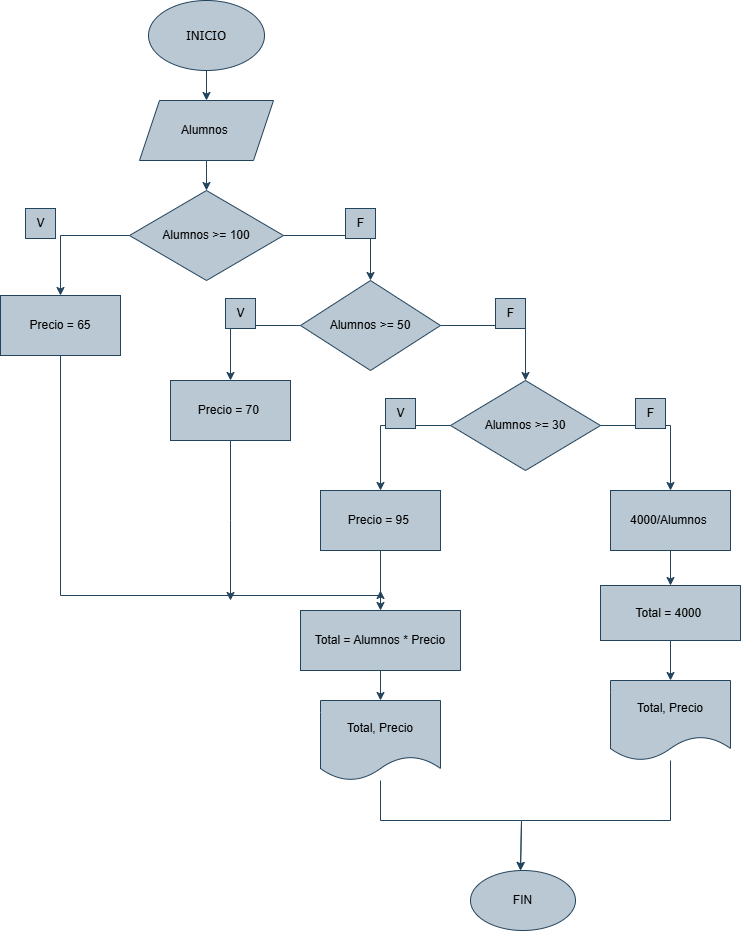

The diagram above was exported from draw.io. Its source (the exported page's mxGraphModel, read from the mxfile embedded in the PNG):
<mxGraphModel dx="2333" dy="1238" grid="1" gridSize="10" guides="1" tooltips="1" connect="1" arrows="1" fold="1" page="1" pageScale="1" pageWidth="827" pageHeight="1169" math="0" shadow="0">
  <root>
    <mxCell id="0" />
    <mxCell id="1" parent="0" />
    <mxCell id="I2PnrVoViShRdFuYBQnk-64" value="" style="edgeStyle=orthogonalEdgeStyle;rounded=0;orthogonalLoop=1;jettySize=auto;html=1;fillColor=#bac8d3;strokeColor=#23445d;" edge="1" parent="1" source="I2PnrVoViShRdFuYBQnk-1" target="I2PnrVoViShRdFuYBQnk-63">
      <mxGeometry relative="1" as="geometry" />
    </mxCell>
    <mxCell id="I2PnrVoViShRdFuYBQnk-1" value="&lt;font style=&quot;font-size: 13px;&quot; face=&quot;Tahoma&quot;&gt;INICIO&lt;/font&gt;" style="ellipse;whiteSpace=wrap;html=1;fillColor=#bac8d3;strokeColor=#23445d;" vertex="1" parent="1">
      <mxGeometry x="358" width="116" height="70" as="geometry" />
    </mxCell>
    <mxCell id="I2PnrVoViShRdFuYBQnk-66" value="" style="edgeStyle=orthogonalEdgeStyle;rounded=0;orthogonalLoop=1;jettySize=auto;html=1;fillColor=#bac8d3;strokeColor=#23445d;" edge="1" parent="1" source="I2PnrVoViShRdFuYBQnk-63" target="I2PnrVoViShRdFuYBQnk-65">
      <mxGeometry relative="1" as="geometry" />
    </mxCell>
    <mxCell id="I2PnrVoViShRdFuYBQnk-63" value="Alumnos&amp;nbsp;" style="shape=parallelogram;perimeter=parallelogramPerimeter;whiteSpace=wrap;html=1;fixedSize=1;fillColor=#bac8d3;strokeColor=#23445d;" vertex="1" parent="1">
      <mxGeometry x="349" y="100" width="134" height="60" as="geometry" />
    </mxCell>
    <mxCell id="I2PnrVoViShRdFuYBQnk-68" value="" style="edgeStyle=orthogonalEdgeStyle;rounded=0;orthogonalLoop=1;jettySize=auto;html=1;fillColor=#bac8d3;strokeColor=#23445d;" edge="1" parent="1" source="I2PnrVoViShRdFuYBQnk-65" target="I2PnrVoViShRdFuYBQnk-67">
      <mxGeometry relative="1" as="geometry" />
    </mxCell>
    <mxCell id="I2PnrVoViShRdFuYBQnk-70" value="" style="edgeStyle=orthogonalEdgeStyle;rounded=0;orthogonalLoop=1;jettySize=auto;html=1;fillColor=#bac8d3;strokeColor=#23445d;" edge="1" parent="1" source="I2PnrVoViShRdFuYBQnk-65" target="I2PnrVoViShRdFuYBQnk-69">
      <mxGeometry relative="1" as="geometry">
        <Array as="points">
          <mxPoint x="580" y="235" />
        </Array>
      </mxGeometry>
    </mxCell>
    <mxCell id="I2PnrVoViShRdFuYBQnk-65" value="Alumnos &amp;gt;= 100" style="rhombus;whiteSpace=wrap;html=1;fillColor=#bac8d3;strokeColor=#23445d;" vertex="1" parent="1">
      <mxGeometry x="339" y="190" width="154" height="90" as="geometry" />
    </mxCell>
    <mxCell id="I2PnrVoViShRdFuYBQnk-113" value="" style="edgeStyle=orthogonalEdgeStyle;rounded=0;orthogonalLoop=1;jettySize=auto;html=1;fillColor=#bac8d3;strokeColor=#23445d;" edge="1" parent="1" source="I2PnrVoViShRdFuYBQnk-67">
      <mxGeometry relative="1" as="geometry">
        <mxPoint x="590" y="590" as="targetPoint" />
        <Array as="points">
          <mxPoint x="270" y="595" />
          <mxPoint x="590" y="595" />
        </Array>
      </mxGeometry>
    </mxCell>
    <mxCell id="I2PnrVoViShRdFuYBQnk-67" value="Precio = 65" style="whiteSpace=wrap;html=1;fillColor=#bac8d3;strokeColor=#23445d;" vertex="1" parent="1">
      <mxGeometry x="210" y="295" width="120" height="60" as="geometry" />
    </mxCell>
    <mxCell id="I2PnrVoViShRdFuYBQnk-74" value="" style="edgeStyle=orthogonalEdgeStyle;rounded=0;orthogonalLoop=1;jettySize=auto;html=1;fillColor=#bac8d3;strokeColor=#23445d;" edge="1" parent="1" source="I2PnrVoViShRdFuYBQnk-69" target="I2PnrVoViShRdFuYBQnk-73">
      <mxGeometry relative="1" as="geometry" />
    </mxCell>
    <mxCell id="I2PnrVoViShRdFuYBQnk-79" value="" style="edgeStyle=orthogonalEdgeStyle;rounded=0;orthogonalLoop=1;jettySize=auto;html=1;fillColor=#bac8d3;strokeColor=#23445d;" edge="1" parent="1" source="I2PnrVoViShRdFuYBQnk-69" target="I2PnrVoViShRdFuYBQnk-78">
      <mxGeometry relative="1" as="geometry" />
    </mxCell>
    <mxCell id="I2PnrVoViShRdFuYBQnk-69" value="Alumnos &amp;gt;= 50" style="rhombus;whiteSpace=wrap;html=1;fillColor=#bac8d3;strokeColor=#23445d;" vertex="1" parent="1">
      <mxGeometry x="510" y="280" width="140" height="90" as="geometry" />
    </mxCell>
    <mxCell id="I2PnrVoViShRdFuYBQnk-71" value="V" style="text;html=1;align=center;verticalAlign=middle;resizable=0;points=[];autosize=1;strokeColor=#23445d;fillColor=#bac8d3;" vertex="1" parent="1">
      <mxGeometry x="235" y="208" width="30" height="30" as="geometry" />
    </mxCell>
    <mxCell id="I2PnrVoViShRdFuYBQnk-72" value="F" style="text;html=1;align=center;verticalAlign=middle;resizable=0;points=[];autosize=1;strokeColor=#23445d;fillColor=#bac8d3;" vertex="1" parent="1">
      <mxGeometry x="555" y="208" width="30" height="30" as="geometry" />
    </mxCell>
    <mxCell id="I2PnrVoViShRdFuYBQnk-118" value="" style="edgeStyle=orthogonalEdgeStyle;rounded=0;orthogonalLoop=1;jettySize=auto;html=1;fillColor=#bac8d3;strokeColor=#23445d;" edge="1" parent="1" source="I2PnrVoViShRdFuYBQnk-73">
      <mxGeometry relative="1" as="geometry">
        <mxPoint x="440" y="600" as="targetPoint" />
      </mxGeometry>
    </mxCell>
    <mxCell id="I2PnrVoViShRdFuYBQnk-73" value="Precio = 70&amp;nbsp;" style="whiteSpace=wrap;html=1;fillColor=#bac8d3;strokeColor=#23445d;" vertex="1" parent="1">
      <mxGeometry x="380" y="380" width="120" height="60" as="geometry" />
    </mxCell>
    <mxCell id="I2PnrVoViShRdFuYBQnk-75" value="V" style="text;html=1;align=center;verticalAlign=middle;resizable=0;points=[];autosize=1;strokeColor=#23445d;fillColor=#bac8d3;" vertex="1" parent="1">
      <mxGeometry x="435" y="298" width="30" height="30" as="geometry" />
    </mxCell>
    <mxCell id="I2PnrVoViShRdFuYBQnk-82" value="" style="edgeStyle=orthogonalEdgeStyle;rounded=0;orthogonalLoop=1;jettySize=auto;html=1;fillColor=#bac8d3;strokeColor=#23445d;" edge="1" parent="1" source="I2PnrVoViShRdFuYBQnk-78" target="I2PnrVoViShRdFuYBQnk-81">
      <mxGeometry relative="1" as="geometry" />
    </mxCell>
    <mxCell id="I2PnrVoViShRdFuYBQnk-96" value="" style="edgeStyle=orthogonalEdgeStyle;rounded=0;orthogonalLoop=1;jettySize=auto;html=1;fillColor=#bac8d3;strokeColor=#23445d;" edge="1" parent="1" source="I2PnrVoViShRdFuYBQnk-78" target="I2PnrVoViShRdFuYBQnk-95">
      <mxGeometry relative="1" as="geometry" />
    </mxCell>
    <mxCell id="I2PnrVoViShRdFuYBQnk-78" value="Alumnos &amp;gt;= 30" style="rhombus;whiteSpace=wrap;html=1;fillColor=#bac8d3;strokeColor=#23445d;" vertex="1" parent="1">
      <mxGeometry x="660" y="380" width="150" height="90" as="geometry" />
    </mxCell>
    <mxCell id="I2PnrVoViShRdFuYBQnk-80" value="F" style="text;html=1;align=center;verticalAlign=middle;resizable=0;points=[];autosize=1;strokeColor=#23445d;fillColor=#bac8d3;" vertex="1" parent="1">
      <mxGeometry x="705" y="298" width="30" height="30" as="geometry" />
    </mxCell>
    <mxCell id="I2PnrVoViShRdFuYBQnk-111" value="" style="edgeStyle=orthogonalEdgeStyle;rounded=0;orthogonalLoop=1;jettySize=auto;html=1;fillColor=#bac8d3;strokeColor=#23445d;" edge="1" parent="1" source="I2PnrVoViShRdFuYBQnk-81" target="I2PnrVoViShRdFuYBQnk-110">
      <mxGeometry relative="1" as="geometry" />
    </mxCell>
    <mxCell id="I2PnrVoViShRdFuYBQnk-81" value="Precio = 95&amp;nbsp;" style="whiteSpace=wrap;html=1;fillColor=#bac8d3;strokeColor=#23445d;" vertex="1" parent="1">
      <mxGeometry x="530" y="490" width="120" height="60" as="geometry" />
    </mxCell>
    <mxCell id="I2PnrVoViShRdFuYBQnk-89" value="V" style="text;html=1;align=center;verticalAlign=middle;resizable=0;points=[];autosize=1;strokeColor=#23445d;fillColor=#bac8d3;" vertex="1" parent="1">
      <mxGeometry x="595" y="398" width="30" height="30" as="geometry" />
    </mxCell>
    <mxCell id="I2PnrVoViShRdFuYBQnk-107" value="" style="edgeStyle=orthogonalEdgeStyle;rounded=0;orthogonalLoop=1;jettySize=auto;html=1;fillColor=#bac8d3;strokeColor=#23445d;" edge="1" parent="1" source="I2PnrVoViShRdFuYBQnk-95" target="I2PnrVoViShRdFuYBQnk-106">
      <mxGeometry relative="1" as="geometry" />
    </mxCell>
    <mxCell id="I2PnrVoViShRdFuYBQnk-95" value="4000/Alumnos&amp;nbsp;" style="whiteSpace=wrap;html=1;fillColor=#bac8d3;strokeColor=#23445d;" vertex="1" parent="1">
      <mxGeometry x="820" y="490" width="120" height="60" as="geometry" />
    </mxCell>
    <mxCell id="I2PnrVoViShRdFuYBQnk-101" value="F" style="text;html=1;align=center;verticalAlign=middle;resizable=0;points=[];autosize=1;strokeColor=#23445d;fillColor=#bac8d3;" vertex="1" parent="1">
      <mxGeometry x="845" y="398" width="30" height="30" as="geometry" />
    </mxCell>
    <mxCell id="I2PnrVoViShRdFuYBQnk-109" value="" style="edgeStyle=orthogonalEdgeStyle;rounded=0;orthogonalLoop=1;jettySize=auto;html=1;fillColor=#bac8d3;strokeColor=#23445d;" edge="1" parent="1" source="I2PnrVoViShRdFuYBQnk-106" target="I2PnrVoViShRdFuYBQnk-108">
      <mxGeometry relative="1" as="geometry" />
    </mxCell>
    <mxCell id="I2PnrVoViShRdFuYBQnk-106" value="Total = 4000&amp;nbsp;" style="whiteSpace=wrap;html=1;fillColor=#bac8d3;strokeColor=#23445d;" vertex="1" parent="1">
      <mxGeometry x="810" y="585" width="140" height="55" as="geometry" />
    </mxCell>
    <mxCell id="I2PnrVoViShRdFuYBQnk-124" value="" style="edgeStyle=orthogonalEdgeStyle;rounded=0;orthogonalLoop=1;jettySize=auto;html=1;fillColor=#bac8d3;strokeColor=#23445d;" edge="1" parent="1" source="I2PnrVoViShRdFuYBQnk-108">
      <mxGeometry relative="1" as="geometry">
        <mxPoint x="730" y="870" as="targetPoint" />
        <Array as="points">
          <mxPoint x="880" y="820" />
          <mxPoint x="731" y="820" />
        </Array>
      </mxGeometry>
    </mxCell>
    <mxCell id="I2PnrVoViShRdFuYBQnk-108" value="Total, Precio" style="shape=document;whiteSpace=wrap;html=1;boundedLbl=1;fillColor=#bac8d3;strokeColor=#23445d;" vertex="1" parent="1">
      <mxGeometry x="820" y="680" width="120" height="80" as="geometry" />
    </mxCell>
    <mxCell id="I2PnrVoViShRdFuYBQnk-120" value="" style="edgeStyle=orthogonalEdgeStyle;rounded=0;orthogonalLoop=1;jettySize=auto;html=1;fillColor=#bac8d3;strokeColor=#23445d;" edge="1" parent="1" source="I2PnrVoViShRdFuYBQnk-110" target="I2PnrVoViShRdFuYBQnk-119">
      <mxGeometry relative="1" as="geometry" />
    </mxCell>
    <mxCell id="I2PnrVoViShRdFuYBQnk-110" value="Total = Alumnos * Precio" style="whiteSpace=wrap;html=1;fillColor=#bac8d3;strokeColor=#23445d;" vertex="1" parent="1">
      <mxGeometry x="510" y="610" width="160" height="60" as="geometry" />
    </mxCell>
    <mxCell id="I2PnrVoViShRdFuYBQnk-122" value="" style="edgeStyle=orthogonalEdgeStyle;rounded=0;orthogonalLoop=1;jettySize=auto;html=1;fillColor=#bac8d3;strokeColor=#23445d;" edge="1" parent="1" source="I2PnrVoViShRdFuYBQnk-119">
      <mxGeometry relative="1" as="geometry">
        <mxPoint x="730" y="870" as="targetPoint" />
        <Array as="points">
          <mxPoint x="590" y="820" />
          <mxPoint x="731" y="820" />
        </Array>
      </mxGeometry>
    </mxCell>
    <mxCell id="I2PnrVoViShRdFuYBQnk-119" value="Total, Precio" style="shape=document;whiteSpace=wrap;html=1;boundedLbl=1;fillColor=#bac8d3;strokeColor=#23445d;" vertex="1" parent="1">
      <mxGeometry x="530" y="700" width="120" height="80" as="geometry" />
    </mxCell>
    <mxCell id="I2PnrVoViShRdFuYBQnk-127" value="FIN" style="ellipse;whiteSpace=wrap;html=1;fillColor=#bac8d3;strokeColor=#23445d;" vertex="1" parent="1">
      <mxGeometry x="680" y="870" width="105" height="60" as="geometry" />
    </mxCell>
  </root>
</mxGraphModel>